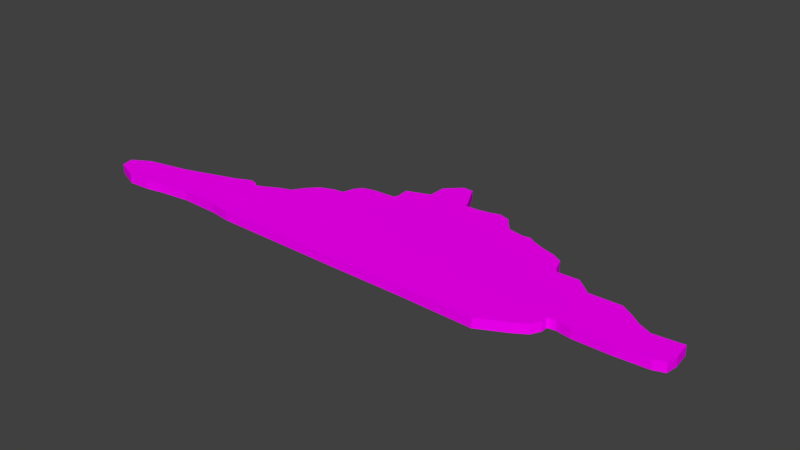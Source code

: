 # Source: Nube1.blend  (saved by Blender 2.78.0; exported with 4.5.12 LTS)
import bpy
from mathutils import Matrix  # noqa: F401  (used for matrix-valued properties, if any)

bpy.ops.wm.read_factory_settings(use_empty=True)
scene = bpy.context.scene
scene.name = 'Scene'

# ---- collections
col_collection_1 = bpy.data.collections.new('Collection 1'); scene.collection.children.link(col_collection_1)

# ---- images (referenced by path relative to the original .blend; pixels are not part of the script)
import os
ASSET_DIR = os.environ.get("B2B_ASSET_DIR", "")  # directory of the original .blend (textures are referenced by path, not embedded)
HERE = os.path.dirname(os.path.abspath(__file__))  # packed textures are extracted next to this script under _unpacked/

def load_image(name, relpath, width, height, colorspace="sRGB"):
    """Load a texture the original file referenced (path relative to the .blend, or extracted next to this script)."""
    p = next((c for c in (os.path.join(HERE, relpath), os.path.join(ASSET_DIR, relpath)) if relpath and os.path.exists(c)), "")
    if p:
        img = bpy.data.images.load(p, check_existing=True)
        img.name = name
    else:  # same state as the original file: an image datablock whose file is absent (Cycles renders it pink)
        img = bpy.data.images.new(name, width, height)
        img.source = "FILE"
        img.filepath = "//" + (relpath or name)
    img.colorspace_settings.name = colorspace
    return img
img_nube_png = load_image('Nube.png', 'Nube.png', 1024, 1024, 'sRGB')

# ---- materials (node trees are filled in below, after node groups)
mat_material_001 = bpy.data.materials.new('Material.001')
mat_material_001.alpha_threshold = 0.0
mat_material_001.roughness = 0.5

# ---- material node trees
mat_material_001.use_nodes = True; mat_material_001.node_tree.nodes.clear()
_N = mat_material_001.node_tree.nodes; _L = mat_material_001.node_tree.links
n0 = _N.new('ShaderNodeOutputMaterial'); n0.name = 'Material Output'; n0.location = (300, 300)
n1 = _N.new('ShaderNodeBsdfDiffuse'); n1.name = 'Diffuse BSDF'; n1.location = (10, 300)
n2 = _N.new('ShaderNodeTexImage'); n2.name = 'Image Texture'; n2.location = (-217, 295)
n2.width = 140
n2.image = img_nube_png
_L.new(n1.outputs[0], n0.inputs[0])
_L.new(n2.outputs[0], n1.inputs[0])
n0.is_active_output = True

# ---- world
world_world = bpy.data.worlds.new('World'); scene.world = world_world
world_world.color = (0.05088, 0.05088, 0.05088)
world_world.use_sun_shadow = False
world_world.sun_shadow_jitter_overblur = 0.0
world_world.cycles.sampling_method = 'MANUAL'

# ---- meshes
me_plane = bpy.data.meshes.new('Plane')
me_plane.from_pydata([(0.8248, 0.1421, 0.0), (0.7734, 0.1119, 0.0), (0.6556, 0.08772, 0.0), (0.5045, 0.03937, 0.0), (0.4573, 0.01839, 0.0), (0.4363, 0.02538, 0.0), (0.4415, 0.03937, 0.0), (0.4083, 0.02713, 0.0), (0.3576, 0.0009055, 0.0), (0.3331, -0.006089, 0.0), (0.3104, -0.03931, 0.0), (0.2842, -0.06729, 0.0), (0.2457, -0.08302, 0.0), (0.216, -0.08652, 0.0), (0.2072, -0.118, 0.0), (0.1915, -0.139, 0.0), (0.16, -0.1477, 0.0), (0.09358, -0.1512, 0.0), (0.08659, -0.1635, 0.0), (0.09009, -0.2002, 0.0), (0.06211, -0.2107, 0.0), (0.02364, -0.2247, 0.0), (0.02364, -0.2754, 0.0), (-0.01832, -0.3156, 0.0), (-0.04805, -0.3138, 0.0), (-0.06903, -0.2719, 0.0), (-0.08302, -0.2456, 0.0), (-0.08651, -0.2299, 0.0), (-0.1267, -0.2316, 0.0), (-0.16, -0.2369, 0.0), (-0.1862, -0.2456, 0.0), (-0.2177, -0.2369, 0.0), (-0.2351, -0.2142, 0.0), (-0.2526, -0.1932, 0.0), (-0.2981, -0.1844, 0.0), (-0.3191, -0.1879, 0.0), (-0.3383, -0.1757, 0.0), (-0.3733, -0.1617, 0.0), (-0.41, -0.1512, 0.0), (-0.4397, -0.1337, 0.0), (-0.4485, -0.1093, 0.0), (-0.452, -0.09526, 0.0), (-0.4624, -0.08477, 0.0), (-0.5219, -0.08652, 0.0), (-0.5481, -0.06554, 0.0), (-0.5674, -0.04805, 0.0), (-0.6565, -0.0498, 0.0), (-0.6932, -0.02707, 0.0), (-0.7212, -0.006089, 0.0), (-0.7579, 0.0114, 0.0), (-0.8384, 0.004403, 0.0), (-0.8436, 0.05336, 0.0), (-0.8384, 0.08658, 0.0), (-0.8069, 0.09707, 0.0), (-0.7177, 0.1023, 0.0), (-0.6163, 0.1023, 0.0), (-0.5761, 0.09533, 0.0), (-0.5551, 0.09882, 0.0), (-0.5551, 0.1181, 0.0), (-0.5411, 0.1443, 0.0), (-0.5079, 0.1653, 0.0), (-0.4292, 0.2055, 0.0), (-0.2194, 0.2002, 0.0), (-0.002584, 0.1985, 0.0), (0.3716, 0.1932, 0.0), (0.431, 0.1845, 0.0), (0.5412, 0.181, 0.0), (0.6304, 0.1915, 0.0), (0.6828, 0.202, 0.0), (0.7475, 0.2055, 0.0), (0.8157, 0.1775, 0.0), (0.8248, 0.1421, -0.02703), (0.7734, 0.1119, -0.02703), (0.6556, 0.08772, -0.02703), (0.5045, 0.03937, -0.02703), (0.4573, 0.01839, -0.02703), (0.4363, 0.02538, -0.02703), (0.4415, 0.03937, -0.02703), (0.4083, 0.02713, -0.02703), (0.3576, 0.0009055, -0.02703), (0.3331, -0.006089, -0.02703), (0.3104, -0.03931, -0.02703), (0.2842, -0.06729, -0.02703), (0.2457, -0.08302, -0.02703), (0.216, -0.08652, -0.02703), (0.2072, -0.118, -0.02703), (0.1915, -0.139, -0.02703), (0.16, -0.1477, -0.02703), (0.09358, -0.1512, -0.02703), (0.08659, -0.1635, -0.02703), (0.09009, -0.2002, -0.02703), (0.06211, -0.2107, -0.02703), (0.02364, -0.2247, -0.02703), (0.02364, -0.2754, -0.02703), (-0.01832, -0.3156, -0.02703), (-0.04805, -0.3138, -0.02703), (-0.06903, -0.2719, -0.02703), (-0.08302, -0.2456, -0.02703), (-0.08651, -0.2299, -0.02703), (-0.1267, -0.2316, -0.02703), (-0.16, -0.2369, -0.02703), (-0.1862, -0.2456, -0.02703), (-0.2177, -0.2369, -0.02703), (-0.2351, -0.2142, -0.02703), (-0.2526, -0.1932, -0.02703), (-0.2981, -0.1844, -0.02703), (-0.3191, -0.1879, -0.02703), (-0.3383, -0.1757, -0.02703), (-0.3733, -0.1617, -0.02703), (-0.41, -0.1512, -0.02703), (-0.4397, -0.1337, -0.02703), (-0.4485, -0.1093, -0.02703), (-0.452, -0.09526, -0.02703), (-0.4624, -0.08477, -0.02703), (-0.5219, -0.08652, -0.02703), (-0.5481, -0.06554, -0.02703), (-0.5674, -0.04805, -0.02703), (-0.6565, -0.0498, -0.02703), (-0.6932, -0.02707, -0.02703), (-0.7212, -0.006089, -0.02703), (-0.7579, 0.0114, -0.02703), (-0.8384, 0.004403, -0.02703), (-0.8436, 0.05336, -0.02703), (-0.8384, 0.08658, -0.02703), (-0.8069, 0.09707, -0.02703), (-0.7177, 0.1023, -0.02703), (-0.6163, 0.1023, -0.02703), (-0.5761, 0.09533, -0.02703), (-0.5551, 0.09882, -0.02703), (-0.5551, 0.1181, -0.02703), (-0.5411, 0.1443, -0.02703), (-0.5079, 0.1653, -0.02703), (-0.4292, 0.2055, -0.02703), (-0.2194, 0.2002, -0.02703), (-0.002584, 0.1985, -0.02703), (0.3716, 0.1932, -0.02703), (0.431, 0.1845, -0.02703), (0.5412, 0.181, -0.02703), (0.6304, 0.1915, -0.02703), (0.6828, 0.202, -0.02703), (0.7475, 0.2055, -0.02703), (0.8157, 0.1775, -0.02703)], [], [(0, 1, 2, 3, 4, 5, 6, 7, 8, 9, 10, 11, 12, 13, 14, 15, 16, 17, 18, 19, 20, 21, 22, 23, 24, 25, 26, 27, 28, 29, 30, 31, 32, 33, 34, 35, 36, 37, 38, 39, 40, 41, 42, 43, 44, 45, 46, 47, 48, 49, 50, 51, 52, 53, 54, 55, 56, 57, 58, 59, 60, 61, 62, 63, 64, 65, 66, 67, 68, 69, 70), (71, 141, 140, 139, 138, 137, 136, 135, 134, 133, 132, 131, 130, 129, 128, 127, 126, 125, 124, 123, 122, 121, 120, 119, 118, 117, 116, 115, 114, 113, 112, 111, 110, 109, 108, 107, 106, 105, 104, 103, 102, 101, 100, 99, 98, 97, 96, 95, 94, 93, 92, 91, 90, 89, 88, 87, 86, 85, 84, 83, 82, 81, 80, 79, 78, 77, 76, 75, 74, 73, 72), (52, 51, 122, 123), (26, 25, 96, 97), (53, 52, 123, 124), (27, 26, 97, 98), (1, 0, 71, 72), (54, 53, 124, 125), (28, 27, 98, 99), (2, 1, 72, 73), (55, 54, 125, 126), (29, 28, 99, 100), (3, 2, 73, 74), (56, 55, 126, 127), (30, 29, 100, 101), (4, 3, 74, 75), (57, 56, 127, 128), (31, 30, 101, 102), (5, 4, 75, 76), (58, 57, 128, 129), (32, 31, 102, 103), (6, 5, 76, 77), (59, 58, 129, 130), (33, 32, 103, 104), (7, 6, 77, 78), (60, 59, 130, 131), (34, 33, 104, 105), (8, 7, 78, 79), (61, 60, 131, 132), (35, 34, 105, 106), (9, 8, 79, 80), (62, 61, 132, 133), (36, 35, 106, 107), (10, 9, 80, 81), (63, 62, 133, 134), (37, 36, 107, 108), (11, 10, 81, 82), (64, 63, 134, 135), (38, 37, 108, 109), (12, 11, 82, 83), (65, 64, 135, 136), (39, 38, 109, 110), (13, 12, 83, 84), (66, 65, 136, 137), (40, 39, 110, 111), (14, 13, 84, 85), (67, 66, 137, 138), (41, 40, 111, 112), (15, 14, 85, 86), (68, 67, 138, 139), (42, 41, 112, 113), (16, 15, 86, 87), (69, 68, 139, 140), (43, 42, 113, 114), (17, 16, 87, 88), (70, 69, 140, 141), (44, 43, 114, 115), (18, 17, 88, 89), (0, 70, 141, 71), (45, 44, 115, 116), (19, 18, 89, 90), (46, 45, 116, 117), (20, 19, 90, 91), (47, 46, 117, 118), (21, 20, 91, 92), (48, 47, 118, 119), (22, 21, 92, 93), (49, 48, 119, 120), (23, 22, 93, 94), (50, 49, 120, 121), (24, 23, 94, 95), (51, 50, 121, 122), (25, 24, 95, 96)])
_uv = me_plane.uv_layers.new(name='UVMap')
_uv.uv.foreach_set('vector', [0.0623, 0.4245, 0.08959, 0.4405, 0.1522, 0.4534, 0.2325, 0.479, 0.2575, 0.4902, 0.2687, 0.4865, 0.2659, 0.479, 0.2835, 0.4855, 0.3105, 0.4995, 0.3235, 0.5032, 0.3356, 0.5208, 0.3495, 0.5357, 0.3699, 0.5441, 0.3857, 0.5459, 0.3904, 0.5626, 0.3987, 0.5738, 0.4154, 0.5784, 0.4507, 0.5803, 0.4545, 0.5868, 0.4526, 0.6063, 0.4675, 0.6119, 0.4879, 0.6193, 0.4879, 0.6462, 0.5102, 0.6676, 0.526, 0.6667, 0.5371, 0.6444, 0.5446, 0.6304, 0.5464, 0.6221, 0.5678, 0.623, 0.5854, 0.6258, 0.5994, 0.6304, 0.6161, 0.6258, 0.6254, 0.6137, 0.6347, 0.6026, 0.6588, 0.5979, 0.67, 0.5998, 0.6802, 0.5933, 0.6988, 0.5859, 0.7183, 0.5803, 0.7341, 0.571, 0.7387, 0.558, 0.7406, 0.5506, 0.7461, 0.545, 0.7777, 0.5459, 0.7917, 0.5348, 0.8019, 0.5255, 0.8492, 0.5264, 0.8687, 0.5143, 0.8836, 0.5032, 0.9031, 0.4939, 0.9458, 0.4976, 0.9486, 0.4716, 0.9458, 0.454, 0.9291, 0.4484, 0.8818, 0.4456, 0.8279, 0.4456, 0.8065, 0.4493, 0.7954, 0.4475, 0.7954, 0.4372, 0.7879, 0.4233, 0.7703, 0.4122, 0.7285, 0.3908, 0.617, 0.3936, 0.5018, 0.3945, 0.303, 0.3973, 0.2715, 0.4019, 0.2129, 0.4038, 0.1656, 0.3982, 0.1377, 0.3926, 0.1033, 0.3908, 0.06711, 0.4057, 0.0623, 0.4245, 0.06711, 0.4057, 0.1033, 0.3908, 0.1377, 0.3926, 0.1656, 0.3982, 0.2129, 0.4038, 0.2715, 0.4019, 0.303, 0.3973, 0.5018, 0.3945, 0.617, 0.3936, 0.7285, 0.3908, 0.7703, 0.4122, 0.7879, 0.4233, 0.7954, 0.4372, 0.7954, 0.4475, 0.8065, 0.4493, 0.8279, 0.4456, 0.8818, 0.4456, 0.9291, 0.4484, 0.9458, 0.454, 0.9486, 0.4716, 0.9458, 0.4976, 0.9031, 0.4939, 0.8836, 0.5032, 0.8687, 0.5143, 0.8492, 0.5264, 0.8019, 0.5255, 0.7917, 0.5348, 0.7777, 0.5459, 0.7461, 0.545, 0.7406, 0.5506, 0.7387, 0.558, 0.7341, 0.571, 0.7183, 0.5803, 0.6988, 0.5859, 0.6802, 0.5933, 0.67, 0.5998, 0.6588, 0.5979, 0.6347, 0.6026, 0.6254, 0.6137, 0.6161, 0.6258, 0.5994, 0.6304, 0.5854, 0.6258, 0.5678, 0.623, 0.5464, 0.6221, 0.5446, 0.6304, 0.5371, 0.6444, 0.526, 0.6667, 0.5102, 0.6676, 0.4879, 0.6462, 0.4879, 0.6193, 0.4675, 0.6119, 0.4526, 0.6063, 0.4545, 0.5868, 0.4507, 0.5803, 0.4154, 0.5784, 0.3987, 0.5738, 0.3904, 0.5626, 0.3857, 0.5459, 0.3699, 0.5441, 0.3495, 0.5357, 0.3356, 0.5208, 0.3235, 0.5032, 0.3105, 0.4995, 0.2835, 0.4855, 0.2659, 0.479, 0.2687, 0.4865, 0.2575, 0.4902, 0.2325, 0.479, 0.1522, 0.4534, 0.08959, 0.4405, 0.9458, 0.454, 0.9486, 0.4716, 0.9486, 0.4716, 0.9458, 0.454, 0.5446, 0.6304, 0.5371, 0.6444, 0.5371, 0.6444, 0.5446, 0.6304, 0.9291, 0.4484, 0.9458, 0.454, 0.9458, 0.454, 0.9291, 0.4484, 0.5464, 0.6221, 0.5446, 0.6304, 0.5446, 0.6304, 0.5464, 0.6221, 0.08959, 0.4405, 0.0623, 0.4245, 0.0623, 0.4245, 0.08959, 0.4405, 0.8818, 0.4456, 0.9291, 0.4484, 0.9291, 0.4484, 0.8818, 0.4456, 0.5678, 0.623, 0.5464, 0.6221, 0.5464, 0.6221, 0.5678, 0.623, 0.1522, 0.4534, 0.08959, 0.4405, 0.08959, 0.4405, 0.1522, 0.4534, 0.8279, 0.4456, 0.8818, 0.4456, 0.8818, 0.4456, 0.8279, 0.4456, 0.5854, 0.6258, 0.5678, 0.623, 0.5678, 0.623, 0.5854, 0.6258, 0.2325, 0.479, 0.1522, 0.4534, 0.1522, 0.4534, 0.2325, 0.479, 0.8065, 0.4493, 0.8279, 0.4456, 0.8279, 0.4456, 0.8065, 0.4493, 0.5994, 0.6304, 0.5854, 0.6258, 0.5854, 0.6258, 0.5994, 0.6304, 0.2575, 0.4902, 0.2325, 0.479, 0.2325, 0.479, 0.2575, 0.4902, 0.7954, 0.4475, 0.8065, 0.4493, 0.8065, 0.4493, 0.7954, 0.4475, 0.6161, 0.6258, 0.5994, 0.6304, 0.5994, 0.6304, 0.6161, 0.6258, 0.2687, 0.4865, 0.2575, 0.4902, 0.2575, 0.4902, 0.2687, 0.4865, 0.7954, 0.4372, 0.7954, 0.4475, 0.7954, 0.4475, 0.7954, 0.4372, 0.6254, 0.6137, 0.6161, 0.6258, 0.6161, 0.6258, 0.6254, 0.6137, 0.2659, 0.479, 0.2687, 0.4865, 0.2687, 0.4865, 0.2659, 0.479, 0.7879, 0.4233, 0.7954, 0.4372, 0.7954, 0.4372, 0.7879, 0.4233, 0.6347, 0.6026, 0.6254, 0.6137, 0.6254, 0.6137, 0.6347, 0.6026, 0.2835, 0.4855, 0.2659, 0.479, 0.2659, 0.479, 0.2835, 0.4855, 0.7703, 0.4122, 0.7879, 0.4233, 0.7879, 0.4233, 0.7703, 0.4122, 0.6588, 0.5979, 0.6347, 0.6026, 0.6347, 0.6026, 0.6588, 0.5979, 0.3105, 0.4995, 0.2835, 0.4855, 0.2835, 0.4855, 0.3105, 0.4995, 0.7285, 0.3908, 0.7703, 0.4122, 0.7703, 0.4122, 0.7285, 0.3908, 0.67, 0.5998, 0.6588, 0.5979, 0.6588, 0.5979, 0.67, 0.5998, 0.3235, 0.5032, 0.3105, 0.4995, 0.3105, 0.4995, 0.3235, 0.5032, 0.617, 0.3936, 0.7285, 0.3908, 0.7285, 0.3908, 0.617, 0.3936, 0.6802, 0.5933, 0.67, 0.5998, 0.67, 0.5998, 0.6802, 0.5933, 0.3356, 0.5208, 0.3235, 0.5032, 0.3235, 0.5032, 0.3356, 0.5208, 0.5018, 0.3945, 0.617, 0.3936, 0.617, 0.3936, 0.5018, 0.3945, 0.6988, 0.5859, 0.6802, 0.5933, 0.6802, 0.5933, 0.6988, 0.5859, 0.3495, 0.5357, 0.3356, 0.5208, 0.3356, 0.5208, 0.3495, 0.5357, 0.303, 0.3973, 0.5018, 0.3945, 0.5018, 0.3945, 0.303, 0.3973, 0.7183, 0.5803, 0.6988, 0.5859, 0.6988, 0.5859, 0.7183, 0.5803, 0.3699, 0.5441, 0.3495, 0.5357, 0.3495, 0.5357, 0.3699, 0.5441, 0.2715, 0.4019, 0.303, 0.3973, 0.303, 0.3973, 0.2715, 0.4019, 0.7341, 0.571, 0.7183, 0.5803, 0.7183, 0.5803, 0.7341, 0.571, 0.3857, 0.5459, 0.3699, 0.5441, 0.3699, 0.5441, 0.3857, 0.5459, 0.2129, 0.4038, 0.2715, 0.4019, 0.2715, 0.4019, 0.2129, 0.4038, 0.7387, 0.558, 0.7341, 0.571, 0.7341, 0.571, 0.7387, 0.558, 0.3904, 0.5626, 0.3857, 0.5459, 0.3857, 0.5459, 0.3904, 0.5626, 0.1656, 0.3982, 0.2129, 0.4038, 0.2129, 0.4038, 0.1656, 0.3982, 0.7406, 0.5506, 0.7387, 0.558, 0.7387, 0.558, 0.7406, 0.5506, 0.3987, 0.5738, 0.3904, 0.5626, 0.3904, 0.5626, 0.3987, 0.5738, 0.1377, 0.3926, 0.1656, 0.3982, 0.1656, 0.3982, 0.1377, 0.3926, 0.7461, 0.545, 0.7406, 0.5506, 0.7406, 0.5506, 0.7461, 0.545, 0.4154, 0.5784, 0.3987, 0.5738, 0.3987, 0.5738, 0.4154, 0.5784, 0.1033, 0.3908, 0.1377, 0.3926, 0.1377, 0.3926, 0.1033, 0.3908, 0.7777, 0.5459, 0.7461, 0.545, 0.7461, 0.545, 0.7777, 0.5459, 0.4507, 0.5803, 0.4154, 0.5784, 0.4154, 0.5784, 0.4507, 0.5803, 0.06711, 0.4057, 0.1033, 0.3908, 0.1033, 0.3908, 0.06711, 0.4057, 0.7917, 0.5348, 0.7777, 0.5459, 0.7777, 0.5459, 0.7917, 0.5348, 0.4545, 0.5868, 0.4507, 0.5803, 0.4507, 0.5803, 0.4545, 0.5868, 0.0623, 0.4245, 0.06711, 0.4057, 0.06711, 0.4057, 0.0623, 0.4245, 0.8019, 0.5255, 0.7917, 0.5348, 0.7917, 0.5348, 0.8019, 0.5255, 0.4526, 0.6063, 0.4545, 0.5868, 0.4545, 0.5868, 0.4526, 0.6063, 0.8492, 0.5264, 0.8019, 0.5255, 0.8019, 0.5255, 0.8492, 0.5264, 0.4675, 0.6119, 0.4526, 0.6063, 0.4526, 0.6063, 0.4675, 0.6119, 0.8687, 0.5143, 0.8492, 0.5264, 0.8492, 0.5264, 0.8687, 0.5143, 0.4879, 0.6193, 0.4675, 0.6119, 0.4675, 0.6119, 0.4879, 0.6193, 0.8836, 0.5032, 0.8687, 0.5143, 0.8687, 0.5143, 0.8836, 0.5032, 0.4879, 0.6462, 0.4879, 0.6193, 0.4879, 0.6193, 0.4879, 0.6462, 0.9031, 0.4939, 0.8836, 0.5032, 0.8836, 0.5032, 0.9031, 0.4939, 0.5102, 0.6676, 0.4879, 0.6462, 0.4879, 0.6462, 0.5102, 0.6676, 0.9458, 0.4976, 0.9031, 0.4939, 0.9031, 0.4939, 0.9458, 0.4976, 0.526, 0.6667, 0.5102, 0.6676, 0.5102, 0.6676, 0.526, 0.6667, 0.9486, 0.4716, 0.9458, 0.4976, 0.9458, 0.4976, 0.9486, 0.4716, 0.5371, 0.6444, 0.526, 0.6667, 0.526, 0.6667, 0.5371, 0.6444])
me_plane.materials.append(mat_material_001)
me_plane.use_remesh_preserve_volume = False
me_plane.use_remesh_preserve_attributes = False
me_plane.use_mirror_vertex_groups = False
me_plane.update()

# ---- objects
ob_plane = bpy.data.objects.new('Plane', me_plane)

# ---- transforms, parenting, visibility, modifiers, constraints
ob_plane.location = (0.0, 0.0, 0.0)
ob_plane.scale = (-5.264, -5.264, -5.264)
ob_plane.lineart.crease_threshold = 0.0

# ---- collection membership
col_collection_1.objects.link(ob_plane)

# ---- scene / render settings (as saved in the file)
scene.frame_start = 1; scene.frame_end = 250; scene.frame_set(1)
scene.render.engine = 'CYCLES'
scene.render.resolution_percentage = 50
scene.render.dither_intensity = 0.0
scene.cycles.use_denoising = False
scene.cycles.samples = 128
scene.cycles.sampling_pattern = 'TABULATED_SOBOL'
scene.cycles.light_sampling_threshold = 0.0
scene.cycles.use_adaptive_sampling = False
scene.cycles.use_light_tree = False
scene.cycles.blur_glossy = 0.0
scene.cycles.sample_clamp_indirect = 0.0
scene.view_settings.view_transform = 'Standard'
bpy.context.view_layer.update()

# ---- added for rendering (the .blend has no active camera and no usable light): camera, sun
cam_auto = bpy.data.cameras.new('AutoCamera')
cam_auto.lens = 50.0
cam_auto.sensor_width = 36.0
cam_auto.clip_end = 1000.0
ob_auto_camera = bpy.data.objects.new('AutoCamera', cam_auto)
scene.collection.objects.link(ob_auto_camera)
ob_auto_camera.location = (8.56384, -9.92724, 6.8825)
ob_auto_camera.rotation_euler = (1.09748, -7.21219e-08, 0.694738)
scene.camera = ob_auto_camera
light_auto_sun = bpy.data.lights.new('AutoSun', 'SUN')
light_auto_sun.energy = 3.0
light_auto_sun.angle = 0.0523599
ob_auto_sun = bpy.data.objects.new('AutoSun', light_auto_sun)
scene.collection.objects.link(ob_auto_sun)
ob_auto_sun.rotation_euler = (0.872665, 0.174533, 0.523599)
bpy.context.view_layer.update()
